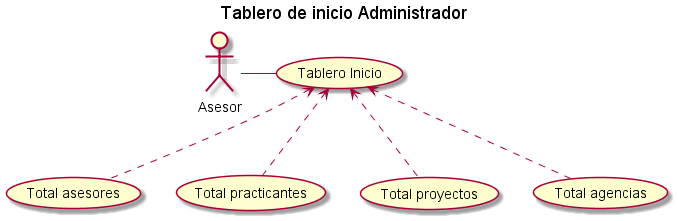

The diagram above was rendered by PlantUML. Its source (embedded in the PNG):
@startuml
title Tablero de inicio Administrador

actor Asesor

(Tablero Inicio) as (ini)

(Total asesores) as (ase)
(Total practicantes) as (pra)
(Total proyectos) as (pro)
(Total agencias) as (age)

Asesor - (ini)
(ini)<.-(ase)
(ini)<.-(pro)
(ini)<.-(pra)
(ini)<.-(age)

@enduml